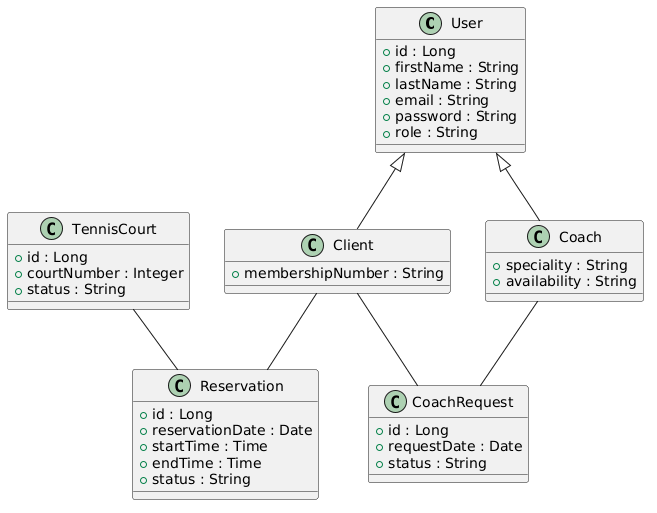

The diagram above was rendered by PlantUML. Its source (embedded in the PNG):
@startuml
class User {
  +id : Long
  +firstName : String
  +lastName : String
  +email : String
  +password : String
  +role : String
}

class Client {
  +membershipNumber : String
}

class Coach {
  +speciality : String
  +availability : String
}

class Reservation {
  +id : Long
  +reservationDate : Date
  +startTime : Time
  +endTime : Time
  +status : String
}

class TennisCourt {
  +id : Long
  +courtNumber : Integer
  +status : String
}

class CoachRequest {
  +id : Long
  +requestDate : Date
  +status : String
}

User <|-- Client
User <|-- Coach

Client  --  Reservation
TennisCourt  --  Reservation
Client  --  CoachRequest
Coach  --  CoachRequest
@enduml